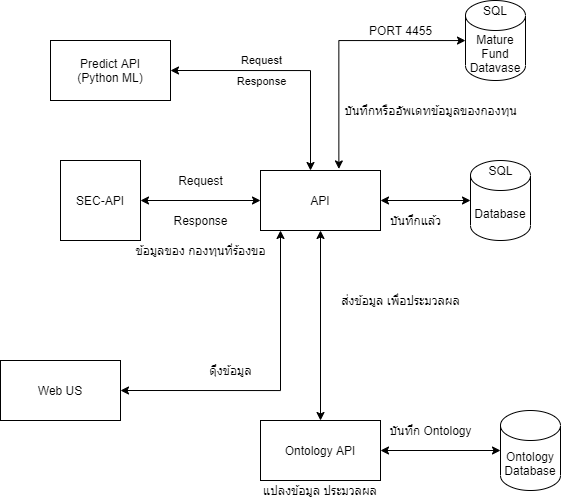

The diagram above was exported from draw.io. Its source (the exported page's mxGraphModel, read from the mxfile embedded in the PNG):
<mxGraphModel dx="1236" dy="941" grid="1" gridSize="10" guides="1" tooltips="1" connect="1" arrows="1" fold="1" page="1" pageScale="1" pageWidth="827" pageHeight="1169" math="0" shadow="0">
  <root>
    <mxCell id="0" />
    <mxCell id="1" parent="0" />
    <mxCell id="LfQHeROU4mgIVNuJvFk8-1" value="Database" style="shape=cylinder3;whiteSpace=wrap;html=1;boundedLbl=1;backgroundOutline=1;size=15;" parent="1" vertex="1">
      <mxGeometry x="580" y="240" width="60" height="80" as="geometry" />
    </mxCell>
    <mxCell id="LfQHeROU4mgIVNuJvFk8-3" value="SEC-API" style="whiteSpace=wrap;html=1;aspect=fixed;" parent="1" vertex="1">
      <mxGeometry x="170" y="240" width="80" height="80" as="geometry" />
    </mxCell>
    <mxCell id="LfQHeROU4mgIVNuJvFk8-5" style="edgeStyle=orthogonalEdgeStyle;rounded=0;orthogonalLoop=1;jettySize=auto;html=1;startArrow=classic;startFill=1;" parent="1" source="LfQHeROU4mgIVNuJvFk8-4" target="LfQHeROU4mgIVNuJvFk8-1" edge="1">
      <mxGeometry relative="1" as="geometry" />
    </mxCell>
    <mxCell id="LfQHeROU4mgIVNuJvFk8-6" style="edgeStyle=orthogonalEdgeStyle;rounded=0;orthogonalLoop=1;jettySize=auto;html=1;startArrow=classic;startFill=1;" parent="1" source="LfQHeROU4mgIVNuJvFk8-4" target="LfQHeROU4mgIVNuJvFk8-3" edge="1">
      <mxGeometry relative="1" as="geometry" />
    </mxCell>
    <mxCell id="3" value="Request" style="edgeStyle=orthogonalEdgeStyle;rounded=0;orthogonalLoop=1;jettySize=auto;html=1;entryX=1;entryY=0.5;entryDx=0;entryDy=0;startArrow=classic;startFill=1;" edge="1" parent="1" source="LfQHeROU4mgIVNuJvFk8-4" target="2">
      <mxGeometry x="0.25" y="-10" relative="1" as="geometry">
        <Array as="points">
          <mxPoint x="420" y="150" />
        </Array>
        <mxPoint as="offset" />
      </mxGeometry>
    </mxCell>
    <mxCell id="4" value="Response" style="edgeLabel;html=1;align=center;verticalAlign=middle;resizable=0;points=[];" vertex="1" connectable="0" parent="3">
      <mxGeometry x="0.0639" relative="1" as="geometry">
        <mxPoint x="-22.5" y="10" as="offset" />
      </mxGeometry>
    </mxCell>
    <mxCell id="LfQHeROU4mgIVNuJvFk8-4" value="API" style="rounded=0;whiteSpace=wrap;html=1;" parent="1" vertex="1">
      <mxGeometry x="370" y="250" width="120" height="60" as="geometry" />
    </mxCell>
    <mxCell id="LfQHeROU4mgIVNuJvFk8-7" value="Request" style="text;html=1;align=center;verticalAlign=middle;resizable=0;points=[];autosize=1;" parent="1" vertex="1">
      <mxGeometry x="280" y="250" width="60" height="20" as="geometry" />
    </mxCell>
    <mxCell id="LfQHeROU4mgIVNuJvFk8-8" value="Response" style="text;html=1;align=center;verticalAlign=middle;resizable=0;points=[];autosize=1;" parent="1" vertex="1">
      <mxGeometry x="275" y="290" width="70" height="20" as="geometry" />
    </mxCell>
    <mxCell id="LfQHeROU4mgIVNuJvFk8-9" value="ข้อมูลของ กองทุนที่ร้องขอ" style="text;html=1;align=center;verticalAlign=middle;resizable=0;points=[];autosize=1;" parent="1" vertex="1">
      <mxGeometry x="235" y="320" width="150" height="20" as="geometry" />
    </mxCell>
    <mxCell id="LfQHeROU4mgIVNuJvFk8-10" value="บันทึกหรืออัพเดทข้อมูลของกองทุน" style="text;html=1;align=center;verticalAlign=middle;resizable=0;points=[];autosize=1;" parent="1" vertex="1">
      <mxGeometry x="445" y="180" width="190" height="20" as="geometry" />
    </mxCell>
    <mxCell id="LfQHeROU4mgIVNuJvFk8-11" value="บันทึกแล้ว" style="text;html=1;align=center;verticalAlign=middle;resizable=0;points=[];autosize=1;" parent="1" vertex="1">
      <mxGeometry x="490" y="290" width="70" height="20" as="geometry" />
    </mxCell>
    <mxCell id="LfQHeROU4mgIVNuJvFk8-13" style="edgeStyle=orthogonalEdgeStyle;rounded=0;orthogonalLoop=1;jettySize=auto;html=1;startArrow=classic;startFill=1;exitX=1;exitY=0.5;exitDx=0;exitDy=0;" parent="1" target="LfQHeROU4mgIVNuJvFk8-4" edge="1" source="LfQHeROU4mgIVNuJvFk8-12">
      <mxGeometry relative="1" as="geometry">
        <mxPoint x="230" y="470" as="sourcePoint" />
        <Array as="points">
          <mxPoint x="390" y="470" />
        </Array>
      </mxGeometry>
    </mxCell>
    <mxCell id="LfQHeROU4mgIVNuJvFk8-12" value="Web US" style="rounded=0;whiteSpace=wrap;html=1;" parent="1" vertex="1">
      <mxGeometry x="110" y="440" width="120" height="60" as="geometry" />
    </mxCell>
    <mxCell id="LfQHeROU4mgIVNuJvFk8-15" value="Ontology Database" style="shape=cylinder3;whiteSpace=wrap;html=1;boundedLbl=1;backgroundOutline=1;size=15;" parent="1" vertex="1">
      <mxGeometry x="610" y="490" width="60" height="80" as="geometry" />
    </mxCell>
    <mxCell id="LfQHeROU4mgIVNuJvFk8-17" style="edgeStyle=orthogonalEdgeStyle;rounded=0;orthogonalLoop=1;jettySize=auto;html=1;startArrow=classic;startFill=1;" parent="1" source="LfQHeROU4mgIVNuJvFk8-16" target="LfQHeROU4mgIVNuJvFk8-15" edge="1">
      <mxGeometry relative="1" as="geometry">
        <mxPoint x="600" y="530" as="targetPoint" />
      </mxGeometry>
    </mxCell>
    <mxCell id="LfQHeROU4mgIVNuJvFk8-19" style="edgeStyle=orthogonalEdgeStyle;rounded=0;orthogonalLoop=1;jettySize=auto;html=1;startArrow=classic;startFill=1;" parent="1" source="LfQHeROU4mgIVNuJvFk8-16" target="LfQHeROU4mgIVNuJvFk8-4" edge="1">
      <mxGeometry relative="1" as="geometry" />
    </mxCell>
    <mxCell id="LfQHeROU4mgIVNuJvFk8-16" value="Ontology API" style="rounded=0;whiteSpace=wrap;html=1;" parent="1" vertex="1">
      <mxGeometry x="370" y="500" width="120" height="60" as="geometry" />
    </mxCell>
    <mxCell id="LfQHeROU4mgIVNuJvFk8-20" value="ดุึงข้อมูล" style="text;html=1;align=center;verticalAlign=middle;resizable=0;points=[];autosize=1;" parent="1" vertex="1">
      <mxGeometry x="310" y="440" width="60" height="20" as="geometry" />
    </mxCell>
    <mxCell id="LfQHeROU4mgIVNuJvFk8-21" value="บันทึก Ontology" style="text;html=1;align=center;verticalAlign=middle;resizable=0;points=[];autosize=1;" parent="1" vertex="1">
      <mxGeometry x="490" y="500" width="100" height="20" as="geometry" />
    </mxCell>
    <mxCell id="LfQHeROU4mgIVNuJvFk8-22" value="แปลงข้อมูล ประมวลผล" style="text;html=1;strokeColor=none;fillColor=none;align=center;verticalAlign=middle;whiteSpace=wrap;rounded=0;" parent="1" vertex="1">
      <mxGeometry x="350" y="560" width="160" height="20" as="geometry" />
    </mxCell>
    <mxCell id="LfQHeROU4mgIVNuJvFk8-23" value="ส่งข้อมูล เพื่อประมวลผล" style="text;html=1;align=center;verticalAlign=middle;resizable=0;points=[];autosize=1;" parent="1" vertex="1">
      <mxGeometry x="445" y="370" width="130" height="20" as="geometry" />
    </mxCell>
    <mxCell id="LfQHeROU4mgIVNuJvFk8-28" style="edgeStyle=orthogonalEdgeStyle;rounded=0;orthogonalLoop=1;jettySize=auto;html=1;entryX=0.653;entryY=-0.026;entryDx=0;entryDy=0;entryPerimeter=0;startArrow=classic;startFill=1;" parent="1" source="LfQHeROU4mgIVNuJvFk8-27" target="LfQHeROU4mgIVNuJvFk8-4" edge="1">
      <mxGeometry relative="1" as="geometry" />
    </mxCell>
    <mxCell id="LfQHeROU4mgIVNuJvFk8-27" value="Mature Fund Datavase" style="shape=cylinder3;whiteSpace=wrap;html=1;boundedLbl=1;backgroundOutline=1;size=15;" parent="1" vertex="1">
      <mxGeometry x="575" y="80" width="60" height="80" as="geometry" />
    </mxCell>
    <mxCell id="LfQHeROU4mgIVNuJvFk8-31" value="PORT 4455" style="text;html=1;align=center;verticalAlign=middle;resizable=0;points=[];autosize=1;" parent="1" vertex="1">
      <mxGeometry x="470" y="100" width="80" height="20" as="geometry" />
    </mxCell>
    <mxCell id="LfQHeROU4mgIVNuJvFk8-33" value="SQL" style="text;html=1;align=center;verticalAlign=middle;resizable=0;points=[];autosize=1;" parent="1" vertex="1">
      <mxGeometry x="590" y="240" width="40" height="20" as="geometry" />
    </mxCell>
    <mxCell id="LfQHeROU4mgIVNuJvFk8-34" value="SQL" style="text;html=1;strokeColor=none;fillColor=none;align=center;verticalAlign=middle;whiteSpace=wrap;rounded=0;" parent="1" vertex="1">
      <mxGeometry x="585" y="80" width="40" height="20" as="geometry" />
    </mxCell>
    <mxCell id="2" value="Predict API&lt;br&gt;(Python ML)&lt;br&gt;" style="rounded=0;whiteSpace=wrap;html=1;" vertex="1" parent="1">
      <mxGeometry x="160" y="120" width="120" height="60" as="geometry" />
    </mxCell>
  </root>
</mxGraphModel>